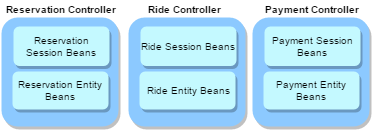

The diagram above was exported from draw.io. Its source (the exported page's mxGraphModel, read from the mxfile embedded in the PNG):
<mxGraphModel dx="1163" dy="606" grid="1" gridSize="10" guides="1" tooltips="1" connect="1" arrows="1" fold="1" page="1" pageScale="1" pageWidth="850" pageHeight="1100" math="0" shadow="0">
  <root>
    <mxCell id="0" />
    <mxCell id="1" parent="0" />
    <mxCell id="2" value="" style="rounded=1;whiteSpace=wrap;html=1;shadow=1;strokeColor=none;fillColor=#8CC9FF;fontSize=10;fontStyle=0;fontFamily=Helvetica;" vertex="1" parent="1">
      <mxGeometry x="283" y="811" width="117" height="109" as="geometry" />
    </mxCell>
    <mxCell id="3" value="Reservation Session Beans" style="rounded=1;whiteSpace=wrap;html=1;shadow=1;strokeColor=none;fillColor=#C4F9FF;fontSize=10;fontStyle=0;fontFamily=Helvetica;" vertex="1" parent="1">
      <mxGeometry x="295" y="819.9863636363636" width="96" height="39.55454545454546" as="geometry" />
    </mxCell>
    <mxCell id="4" value="&lt;font style=&quot;font-size: 10px&quot;&gt;Reservation Entity Beans&lt;/font&gt;" style="rounded=1;whiteSpace=wrap;html=1;shadow=1;strokeColor=none;fillColor=#C4F9FF;fontSize=10;fontStyle=0;fontFamily=Helvetica;" vertex="1" parent="1">
      <mxGeometry x="294" y="865" width="96" height="38" as="geometry" />
    </mxCell>
    <mxCell id="5" value="&lt;b&gt;Reservation Controller&lt;/b&gt;" style="text;html=1;resizable=0;points=[];autosize=1;align=left;verticalAlign=top;spacingTop=-4;fontSize=10;fontFamily=Helvetica;" vertex="1" parent="1">
      <mxGeometry x="286" y="795" width="130" height="10" as="geometry" />
    </mxCell>
    <mxCell id="6" value="" style="rounded=1;whiteSpace=wrap;html=1;shadow=1;strokeColor=none;fillColor=#8CC9FF;fontSize=10;fontStyle=0;fontFamily=Helvetica;" vertex="1" parent="1">
      <mxGeometry x="410" y="811" width="117" height="109" as="geometry" />
    </mxCell>
    <mxCell id="7" value="Ride Session Beans" style="rounded=1;whiteSpace=wrap;html=1;shadow=1;strokeColor=none;fillColor=#C4F9FF;fontSize=10;fontStyle=0;fontFamily=Helvetica;" vertex="1" parent="1">
      <mxGeometry x="422" y="819.9863636363636" width="96" height="39.55454545454546" as="geometry" />
    </mxCell>
    <mxCell id="8" value="&lt;font style=&quot;font-size: 10px&quot;&gt;Ride Entity Beans&lt;/font&gt;" style="rounded=1;whiteSpace=wrap;html=1;shadow=1;strokeColor=none;fillColor=#C4F9FF;fontSize=10;fontStyle=0;fontFamily=Helvetica;" vertex="1" parent="1">
      <mxGeometry x="421" y="865" width="96" height="38" as="geometry" />
    </mxCell>
    <mxCell id="9" value="&lt;b&gt;Ride Controller&lt;/b&gt;" style="text;html=1;resizable=0;points=[];autosize=1;align=left;verticalAlign=top;spacingTop=-4;fontSize=10;fontFamily=Helvetica;" vertex="1" parent="1">
      <mxGeometry x="428" y="795" width="90" height="10" as="geometry" />
    </mxCell>
    <mxCell id="10" value="" style="rounded=1;whiteSpace=wrap;html=1;shadow=1;strokeColor=none;fillColor=#8CC9FF;fontSize=10;fontStyle=0;fontFamily=Helvetica;" vertex="1" parent="1">
      <mxGeometry x="534" y="811" width="117" height="109" as="geometry" />
    </mxCell>
    <mxCell id="11" value="Payment Session Beans" style="rounded=1;whiteSpace=wrap;html=1;shadow=1;strokeColor=none;fillColor=#C4F9FF;fontSize=10;fontStyle=0;fontFamily=Helvetica;" vertex="1" parent="1">
      <mxGeometry x="546" y="819.9863636363636" width="96" height="39.55454545454546" as="geometry" />
    </mxCell>
    <mxCell id="12" value="&lt;font style=&quot;font-size: 10px&quot;&gt;Payment Entity Beans&lt;/font&gt;" style="rounded=1;whiteSpace=wrap;html=1;shadow=1;strokeColor=none;fillColor=#C4F9FF;fontSize=10;fontStyle=0;fontFamily=Helvetica;" vertex="1" parent="1">
      <mxGeometry x="545" y="865" width="96" height="38" as="geometry" />
    </mxCell>
    <mxCell id="13" value="&lt;b&gt;Payment Controller&lt;/b&gt;" style="text;html=1;resizable=0;points=[];autosize=1;align=left;verticalAlign=top;spacingTop=-4;fontSize=10;fontFamily=Helvetica;" vertex="1" parent="1">
      <mxGeometry x="545" y="795" width="110" height="10" as="geometry" />
    </mxCell>
  </root>
</mxGraphModel>